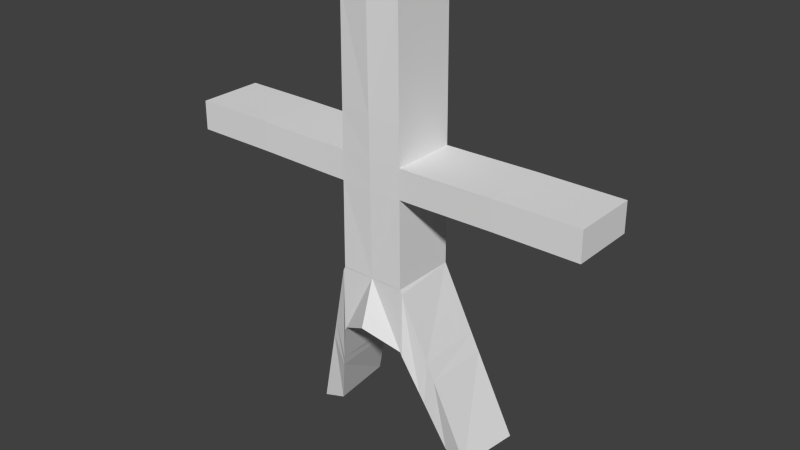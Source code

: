 # Source: model1-demo.blend  (saved by Blender 2.76.0; exported with 4.5.12 LTS)
import bpy
from mathutils import Matrix  # noqa: F401  (used for matrix-valued properties, if any)

bpy.ops.wm.read_factory_settings(use_empty=True)
scene = bpy.context.scene
scene.name = 'Scene'

# ---- collections
col_collection_1 = bpy.data.collections.new('Collection 1'); scene.collection.children.link(col_collection_1)

# ---- materials (node trees are filled in below, after node groups)
mat_material = bpy.data.materials.new('Material')
mat_material.alpha_threshold = 0.0
mat_material.roughness = 0.5
mat_material.line_color = (0.0, 0.0, 0.0, 1.0)

# ---- material node trees

# ---- world
world_world = bpy.data.worlds.new('World'); scene.world = world_world
world_world.color = (0.05088, 0.05088, 0.05088)
world_world.use_sun_shadow = False
world_world.sun_shadow_jitter_overblur = 0.0
world_world.cycles.sampling_method = 'MANUAL'
world_world.cycles.sample_map_resolution = 256

# ---- meshes
me_cube = bpy.data.meshes.new('Cube')
me_cube.from_pydata([(1.0, 1.0, -1.0), (1.0, -1.0, -1.0), (1.0, 1.0, 1.0), (1.0, -1.0, 1.0), (0.0, 0.5426, -0.3756), (0.0, -1.457, -0.4022), (2.384e-07, 1.0, 1.0), (-5.364e-07, -1.0, 1.0), (1.0, 1.0, 0.9967), (1.0, -1.0, 0.9967), (0.0, 1.0, 0.9967), (0.0, -1.0, 0.9967), (0.9321, 1.001, 8.946), (0.9321, -0.9991, 8.946), (0.0, 0.9044, 8.946), (0.0, -1.096, 8.946), (1.0, 1.0, -1.0), (1.061, -0.998, -1.127), (1.0, 1.0, 1.0), (1.061, -0.998, 0.8729), (2.233, 1.847, -4.392), (2.014, -0.1442, -4.37), (2.938, 1.823, -4.607), (2.719, -0.1682, -4.586), (0.4307, -0.08408, -1.584), (0.0, 0.9677, 3.68), (0.9771, -0.9997, 3.68), (0.0, -1.032, 3.68), (0.9771, 1.0, 3.68), (0.0, 0.957, 4.574), (0.9694, -0.9996, 4.574), (0.9694, 1.0, 4.574), (0.0, -1.043, 4.574), (1.146, 1.0, 3.681), (1.146, -0.9997, 3.681), (1.139, -0.9996, 4.576), (1.139, 1.0, 4.576), (1.146, 1.0, 3.681), (1.146, -0.9997, 3.681), (1.139, -0.9996, 4.576), (1.139, 1.0, 4.576), (1.641, 1.0, 3.685), (1.641, -0.9997, 3.685), (1.633, -0.9996, 4.58), (1.633, 1.0, 4.58), (6.42, 1.0, 3.726), (6.42, -0.9997, 3.726), (6.413, -0.9996, 4.621), (6.413, 1.0, 4.621), (3.865, 0.9738, 4.629), (3.872, 0.9737, 3.735), (3.872, -1.026, 3.735), (3.865, -1.026, 4.629), (4.294, 0.9783, 4.628), (4.294, -1.022, 4.628), (4.302, 0.9782, 3.734), (4.302, -1.022, 3.734), (0.0, 0.9426, 5.772), (0.9592, -0.9995, 5.772), (0.9592, 1.001, 5.772), (0.0, -1.057, 5.772), (1.882, -0.5874, -1.828), (1.959, 1.407, -1.775), (1.61, 1.419, -2.679), (1.533, -0.5755, -2.732), (1.748, 1.318, -1.165), (1.476, 1.327, -2.31), (1.701, -0.6776, -1.234), (1.429, -0.6683, -2.379)], [(17, 24)], [(2, 3, 19, 18), (2, 0, 4, 6), (1, 3, 7, 5), (7, 3, 9, 11), (0, 1, 5, 4), (60, 58, 13, 15), (3, 2, 8, 9), (2, 6, 10, 8), (12, 14, 15, 13), (58, 59, 12, 13), (59, 57, 14, 12), (62, 61, 23, 22), (0, 2, 18, 16), (3, 1, 17, 19), (1, 0, 16, 17), (20, 22, 23, 21), (63, 62, 22, 20), (61, 64, 21, 23), (64, 63, 20, 21), (8, 10, 25, 28), (9, 8, 28, 26), (11, 9, 26, 27), (28, 25, 29, 31), (30, 26, 34, 35), (27, 26, 30, 32), (36, 35, 39, 40), (28, 31, 36, 33), (26, 28, 33, 34), (31, 30, 35, 36), (37, 40, 44, 41), (35, 34, 38, 39), (33, 36, 40, 37), (34, 33, 37, 38), (55, 53, 48, 45), (38, 37, 41, 42), (40, 39, 43, 44), (39, 38, 42, 43), (46, 45, 48, 47), (56, 55, 45, 46), (53, 54, 47, 48), (54, 56, 46, 47), (43, 42, 51, 52), (44, 43, 52, 49), (42, 41, 50, 51), (41, 44, 49, 50), (52, 51, 56, 54), (49, 52, 54, 53), (51, 50, 55, 56), (50, 49, 53, 55), (31, 29, 57, 59), (30, 31, 59, 58), (32, 30, 58, 60), (68, 66, 63, 64), (67, 68, 64, 61), (66, 65, 62, 63), (65, 67, 61, 62), (18, 19, 67, 65), (16, 18, 65, 66), (19, 17, 68, 67), (17, 16, 66, 68)])
me_cube.materials.append(mat_material)
me_cube.use_remesh_preserve_volume = False
me_cube.use_remesh_preserve_attributes = False
me_cube.use_mirror_vertex_groups = False
me_cube.update()

# ---- objects
ob_cube = bpy.data.objects.new('Cube', me_cube)

# ---- transforms, parenting, visibility, modifiers, constraints
ob_cube.location = (0.0, 0.0, 0.0)
ob_cube.lock_rotations_4d = False
ob_cube.empty_display_type = 'ARROWS'
ob_cube.lineart.crease_threshold = 0.0
_m = ob_cube.modifiers.new('Mirror', 'MIRROR')
_m.use_clip = True

# ---- collection membership
col_collection_1.objects.link(ob_cube)

# ---- scene / render settings (as saved in the file)
scene.frame_start = 1; scene.frame_end = 250; scene.frame_set(1)
scene.render.engine = 'CYCLES'
scene.render.resolution_percentage = 50
scene.render.dither_intensity = 0.0
scene.cycles.use_denoising = False
scene.cycles.samples = 10
scene.cycles.sampling_pattern = 'TABULATED_SOBOL'
scene.cycles.light_sampling_threshold = 0.0
scene.cycles.use_adaptive_sampling = False
scene.cycles.use_light_tree = False
scene.cycles.blur_glossy = 0.0
scene.cycles.pixel_filter_type = 'GAUSSIAN'
scene.cycles.sample_clamp_indirect = 0.0
scene.view_settings.view_transform = 'Standard'
bpy.context.view_layer.update()

# ---- added for rendering (the .blend has no active camera and no usable light): camera, sun
cam_auto = bpy.data.cameras.new('AutoCamera')
cam_auto.lens = 50.0
cam_auto.sensor_width = 36.0
cam_auto.clip_end = 1000.0
ob_auto_camera = bpy.data.objects.new('AutoCamera', cam_auto)
scene.collection.objects.link(ob_auto_camera)
ob_auto_camera.location = (17.543, -20.857, 16.2039)
ob_auto_camera.rotation_euler = (1.09748, -7.21219e-08, 0.694738)
scene.camera = ob_auto_camera
light_auto_sun = bpy.data.lights.new('AutoSun', 'SUN')
light_auto_sun.energy = 3.0
light_auto_sun.angle = 0.0523599
ob_auto_sun = bpy.data.objects.new('AutoSun', light_auto_sun)
scene.collection.objects.link(ob_auto_sun)
ob_auto_sun.rotation_euler = (0.872665, 0.174533, 0.523599)
bpy.context.view_layer.update()
